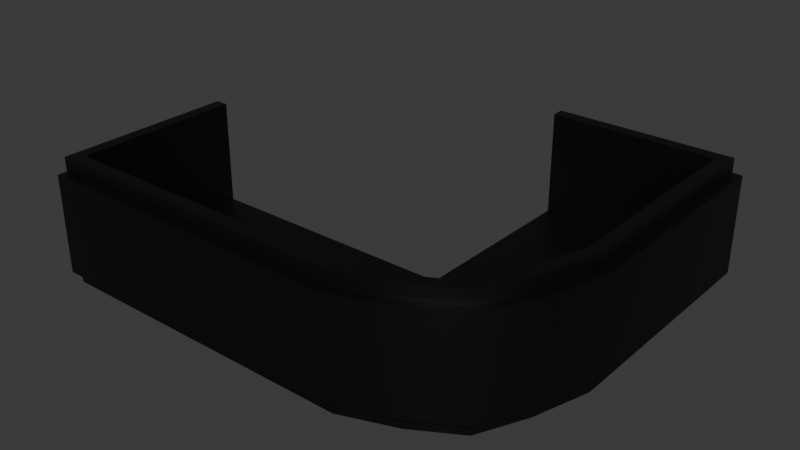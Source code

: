 # Source: building_part_round.blend  (saved by Blender 4.5.88; exported with 4.5.12 LTS)
import bpy
from mathutils import Matrix  # noqa: F401  (used for matrix-valued properties, if any)

bpy.ops.wm.read_factory_settings(use_empty=True)
scene = bpy.context.scene
scene.name = 'Scene'

# ---- collections
col_collection = bpy.data.collections.new('Collection'); scene.collection.children.link(col_collection)

# ---- images (referenced by path relative to the original .blend; pixels are not part of the script)
import os
ASSET_DIR = os.environ.get("B2B_ASSET_DIR", "")  # directory of the original .blend (textures are referenced by path, not embedded)
HERE = os.path.dirname(os.path.abspath(__file__))  # packed textures are extracted next to this script under _unpacked/

def load_image(name, relpath, width, height, colorspace="sRGB"):
    """Load a texture the original file referenced (path relative to the .blend, or extracted next to this script)."""
    p = next((c for c in (os.path.join(HERE, relpath), os.path.join(ASSET_DIR, relpath)) if relpath and os.path.exists(c)), "")
    if p:
        img = bpy.data.images.load(p, check_existing=True)
        img.name = name
    else:  # same state as the original file: an image datablock whose file is absent (Cycles renders it pink)
        img = bpy.data.images.new(name, width, height)
        img.source = "FILE"
        img.filepath = "//" + (relpath or name)
    img.colorspace_settings.name = colorspace
    return img
img_building_part_round__color = load_image('building_part_round#_color', '_unpacked/building_part_round__color.2a8f673b.png', 1024, 1024, 'sRGB')

# ---- materials (node trees are filled in below, after node groups)
mat_buildingpartround = bpy.data.materials.new('BuildingPartRound')

# ---- material node trees
mat_buildingpartround.use_nodes = True; mat_buildingpartround.node_tree.nodes.clear()
_N = mat_buildingpartround.node_tree.nodes; _L = mat_buildingpartround.node_tree.links
n0 = _N.new('ShaderNodeBsdfPrincipled'); n0.name = 'Principled BSDF'; n0.location = (-200, 100)
n1 = _N.new('ShaderNodeOutputMaterial'); n1.name = 'Material Output'; n1.location = (200, 100)
n2 = _N.new('ShaderNodeTexImage'); n2.name = 'Image Texture'; n2.location = (-580, 80)
n2.image = img_building_part_round__color
_L.new(n0.outputs[0], n1.inputs[0])
_L.new(n2.outputs[0], n0.inputs[0])
n1.is_active_output = True

# ---- world
world_world = bpy.data.worlds.new('World'); scene.world = world_world
world_world.use_nodes = True; world_world.node_tree.nodes.clear()
_N = world_world.node_tree.nodes; _L = world_world.node_tree.links
n0 = _N.new('ShaderNodeOutputWorld'); n0.name = 'World Output'; n0.location = (200, 100)
n1 = _N.new('ShaderNodeBackground'); n1.name = 'Background'; n1.location = (-200, 100)
n1.inputs[0].default_value = (0.05088, 0.05088, 0.05088, 1.0)
_L.new(n1.outputs[0], n0.inputs[0])
n0.is_active_output = True
world_world.color = (0.05088, 0.05088, 0.05088)
world_world.sun_shadow_jitter_overblur = 0.0

# ---- meshes
me_cube_167 = bpy.data.meshes.new('Cube.167')
me_cube_167.from_pydata([(0.3978, 1.646, -0.5798), (0.3978, 1.646, 0.5798), (1.92, 1.646, -0.5798), (1.92, 1.646, 0.5798), (0.3978, 1.761, 0.5798), (2.035, 1.761, 0.5798), (2.035, -0.2952, 0.5798), (1.92, -0.2952, -0.5798), (1.92, -0.2952, 0.5798), (2.035, 1.761, -0.5798), (0.3978, 1.761, -0.5798), (2.035, -0.2952, -0.5798), (0.3978, 1.761, 0.4508), (2.035, 1.761, 0.4508), (2.035, -0.2952, 0.4508), (0.3978, 1.761, -0.4468), (2.035, 1.761, -0.4468), (2.035, -0.2952, -0.4468), (2.123, -0.2952, -0.4468), (2.123, -0.2952, 0.4508), (2.123, 1.761, 0.4508), (2.123, 1.761, -0.4468), (-2.008, -0.03601, -0.5798), (-2.008, -0.03601, 0.5798), (-2.008, -1.558, -0.5798), (-2.008, -1.558, 0.5798), (-2.123, -0.03601, 0.5798), (-2.123, -1.674, 0.5798), (0.7753, -1.674, 0.5798), (0.7753, -1.558, -0.5798), (0.7753, -1.558, 0.5798), (-2.123, -1.674, -0.5798), (-2.123, -0.03601, -0.5798), (0.7753, -1.674, -0.5798), (-2.123, -0.03601, 0.4508), (-2.123, -1.674, 0.4508), (0.7753, -1.674, 0.4508), (-2.123, -0.03601, -0.4468), (-2.123, -1.674, -0.4468), (0.7753, -1.674, -0.4468), (0.7753, -1.761, -0.4468), (0.7753, -1.761, 0.4508), (-2.123, -1.761, 0.4508), (-2.123, -1.761, -0.4468), (1.881, -0.8115, 0.4508), (1.674, -1.253, 0.4508), (1.266, -1.494, 0.4508), (1.958, -0.8448, 0.4508), (1.732, -1.311, 0.4508), (1.299, -1.57, 0.4508), (1.958, -0.8448, -0.4468), (1.732, -1.311, -0.4468), (1.299, -1.57, -0.4468), (1.881, -0.8115, -0.4468), (1.674, -1.253, -0.4468), (1.266, -1.494, -0.4468), (1.881, -0.8115, -0.5798), (1.674, -1.253, -0.5798), (1.266, -1.494, -0.5798), (1.78, -0.7674, -0.5798), (1.596, -1.175, -0.5798), (1.222, -1.392, -0.5798), (1.78, -0.7674, 0.5798), (1.596, -1.175, 0.5798), (1.222, -1.392, 0.5798), (1.881, -0.8115, 0.5798), (1.674, -1.253, 0.5798), (1.266, -1.494, 0.5798), (0.3978, 1.646, -0.442), (1.92, 1.646, -0.442), (1.92, -0.2952, -0.442), (-2.008, -1.558, -0.442), (0.7753, -1.558, -0.442), (1.78, -0.7674, -0.442), (1.596, -1.175, -0.442), (1.222, -1.392, -0.442), (0.3978, -0.03601, -0.442), (-2.008, -0.03601, -0.442), (-2.008, -0.03601, -0.3679), (0.3978, 1.646, -0.3679), (1.92, 1.646, -0.3679), (-2.008, -1.558, -0.3679), (1.78, -0.7674, -0.3679), (1.222, -1.392, -0.3679), (1.92, -0.2952, -0.3679), (0.7753, -1.558, -0.3679), (1.596, -1.175, -0.3679), (0.3978, -0.03601, -0.3679)], [], [(17, 11, 9, 16), (12, 4, 5, 13), (1, 3, 5, 4), (3, 8, 6, 5), (2, 0, 10, 9), (7, 2, 9, 11), (15, 12, 13, 16), (6, 14, 13, 5), (10, 15, 16, 9), (13, 14, 19, 20), (19, 18, 21, 20), (16, 13, 20, 21), (17, 16, 21, 18), (39, 38, 31, 33), (34, 35, 27, 26), (23, 26, 27, 25), (25, 27, 28, 30), (24, 31, 32, 22), (29, 33, 31, 24), (37, 38, 35, 34), (28, 27, 35, 36), (32, 31, 38, 37), (35, 42, 41, 36), (41, 42, 43, 40), (38, 43, 42, 35), (39, 40, 43, 38), (14, 44, 47, 19), (44, 45, 48, 47), (45, 46, 49, 48), (46, 36, 41, 49), (19, 47, 50, 18), (47, 48, 51, 50), (48, 49, 52, 51), (49, 41, 40, 52), (18, 50, 53, 17), (50, 51, 54, 53), (51, 52, 55, 54), (52, 40, 39, 55), (17, 53, 56, 11), (53, 54, 57, 56), (54, 55, 58, 57), (55, 39, 33, 58), (11, 56, 59, 7), (56, 57, 60, 59), (57, 58, 61, 60), (58, 33, 29, 61), (84, 82, 62, 8), (82, 86, 63, 62), (86, 83, 64, 63), (83, 85, 30, 64), (8, 62, 65, 6), (62, 63, 66, 65), (63, 64, 67, 66), (64, 30, 28, 67), (6, 65, 44, 14), (65, 66, 45, 44), (66, 67, 46, 45), (67, 28, 36, 46), (76, 72, 71, 77), (72, 76, 70, 73, 74, 75), (68, 69, 70, 76), (0, 2, 69, 68), (2, 7, 70, 69), (7, 59, 73, 70), (59, 60, 74, 73), (60, 61, 75, 74), (61, 29, 72, 75), (29, 24, 71, 72), (24, 22, 77, 71), (8, 3, 80, 84), (1, 79, 80, 3), (30, 85, 81, 25), (23, 25, 81, 78), (87, 78, 81, 85), (85, 83, 86, 82, 84, 87), (79, 87, 84, 80)])
me_cube_167.polygons.foreach_set('use_smooth', [True] * 76)
_k = set([(0, 2), (0, 10), (0, 68), (1, 3), (1, 4), (1, 79), (2, 7), (2, 69), (3, 8), (3, 80), (4, 5), (4, 12), (5, 6), (5, 13), (6, 65), (7, 59), (8, 62), (9, 10), (9, 11), (9, 16), (10, 15), (11, 56), (12, 15), (13, 14), (13, 20), (14, 44), (16, 17), (16, 21), (17, 53), (18, 21), (18, 50), (19, 20), (19, 47), (20, 21), (22, 24), (22, 32), (22, 77), (23, 25), (23, 26), (23, 78), (24, 29), (24, 71), (25, 30), (25, 81), (26, 27), (26, 34), (27, 28), (27, 35), (28, 67), (29, 61), (30, 64), (31, 32), (31, 33), (31, 38), (32, 37), (33, 58), (34, 37), (35, 36), (35, 42), (36, 46), (38, 39), (38, 43), (39, 55), (40, 43), (40, 52), (41, 42), (41, 49), (42, 43), (44, 45), (45, 46), (47, 48), (48, 49), (50, 51), (51, 52), (53, 54), (54, 55), (56, 57), (57, 58), (59, 60), (60, 61), (62, 63), (63, 64), (65, 66), (66, 67), (68, 69), (68, 76), (69, 70), (70, 73), (71, 72), (71, 77), (72, 75), (73, 74), (74, 75), (76, 77), (78, 81), (78, 87), (79, 80), (79, 87), (80, 84), (81, 85), (82, 84), (82, 86), (83, 85), (83, 86)])
me_cube_167.attributes.new('sharp_edge', 'BOOLEAN', 'EDGE').data.foreach_set('value', [ (min(e.vertices), max(e.vertices)) in _k for e in me_cube_167.edges])
_uv = me_cube_167.uv_layers.new(name='UVMap')
_uv.uv.foreach_set('vector', [0.9243, 0.4448, 0.9362, 0.4448, 0.9362, 0.625, 0.9243, 0.625, 0.2978, 0.74, 0.3093, 0.74, 0.3093, 0.8842, 0.2978, 0.8842, 0.6141, 0.1498, 0.6141, 0.0138, 0.6244, 0.003458, 0.6244, 0.1498, 0.6141, 0.0138, 0.4406, 0.0138, 0.4406, 0.003458, 0.6244, 0.003458, 0.3002, 0.3648, 0.3002, 0.2288, 0.3105, 0.2288, 0.3105, 0.3751, 0.1267, 0.3648, 0.3002, 0.3648, 0.3105, 0.3751, 0.1267, 0.3751, 0.2175, 0.74, 0.2978, 0.74, 0.2978, 0.8842, 0.2175, 0.8842, 0.9358, 0.812, 0.9243, 0.812, 0.9243, 0.6319, 0.9358, 0.6319, 0.2056, 0.74, 0.2175, 0.74, 0.2175, 0.8842, 0.2056, 0.8842, 0.6313, 0.4905, 0.773, 0.3735, 0.778, 0.3795, 0.6363, 0.4965, 0.8327, 0.7805, 0.9129, 0.7805, 0.9129, 0.9607, 0.8327, 0.9607, 0.2175, 0.8842, 0.2978, 0.8842, 0.2978, 0.8918, 0.2175, 0.8918, 0.684, 0.8735, 0.8257, 0.9905, 0.8208, 0.9965, 0.6791, 0.8795, 0.59, 0.6336, 0.59, 0.3821, 0.6019, 0.3821, 0.6019, 0.6336, 0.1872, 0.8927, 0.1872, 0.7477, 0.1987, 0.7477, 0.1987, 0.8927, 0.4638, 0.3648, 0.4638, 0.3751, 0.3174, 0.3751, 0.3277, 0.3648, 0.3277, 0.3648, 0.3174, 0.3751, 0.3174, 0.1161, 0.3277, 0.1161, 0.0138, 0.01377, 0.003458, 0.003458, 0.1498, 0.003458, 0.1498, 0.01377, 0.0138, 0.2625, 0.003458, 0.2625, 0.003458, 0.003458, 0.0138, 0.01377, 0.107, 0.8927, 0.107, 0.7477, 0.1872, 0.7477, 0.1872, 0.8927, 0.6088, 0.6336, 0.6088, 0.3821, 0.6203, 0.3821, 0.6203, 0.6336, 0.09508, 0.8927, 0.09508, 0.7477, 0.107, 0.7477, 0.107, 0.8927, 0.6313, 0.008433, 0.6373, 0.003458, 0.8023, 0.2032, 0.7963, 0.2082, 0.8327, 0.255, 0.8327, 0.003458, 0.9129, 0.003458, 0.9129, 0.255, 0.107, 0.7477, 0.107, 0.74, 0.1872, 0.74, 0.1872, 0.7477, 0.6608, 0.7082, 0.6548, 0.7032, 0.8197, 0.5035, 0.8257, 0.5084, 0.773, 0.3735, 0.7998, 0.3335, 0.8065, 0.3368, 0.778, 0.3795, 0.7998, 0.3335, 0.8184, 0.294, 0.8257, 0.2947, 0.8065, 0.3368, 0.8184, 0.294, 0.8118, 0.2522, 0.8189, 0.2502, 0.8257, 0.2947, 0.8118, 0.2522, 0.7963, 0.2082, 0.8023, 0.2032, 0.8189, 0.2502, 0.8327, 0.7805, 0.8327, 0.7295, 0.9129, 0.7295, 0.9129, 0.7805, 0.8327, 0.7295, 0.8327, 0.6846, 0.9129, 0.6846, 0.9129, 0.7295, 0.8327, 0.3476, 0.8327, 0.3045, 0.9129, 0.3045, 0.9129, 0.3476, 0.8327, 0.3045, 0.8327, 0.255, 0.9129, 0.255, 0.9129, 0.3045, 0.6791, 0.8795, 0.6506, 0.8368, 0.6572, 0.8335, 0.684, 0.8735, 0.6506, 0.8368, 0.6313, 0.7947, 0.6387, 0.794, 0.6572, 0.8335, 0.6313, 0.7947, 0.6381, 0.7502, 0.6453, 0.7522, 0.6387, 0.794, 0.6381, 0.7502, 0.6548, 0.7032, 0.6608, 0.7082, 0.6453, 0.7522, 0.9243, 0.4448, 0.9243, 0.3969, 0.9362, 0.3969, 0.9362, 0.4448, 0.9243, 0.3969, 0.9243, 0.3546, 0.9362, 0.3546, 0.9362, 0.3969, 0.59, 0.7205, 0.59, 0.68, 0.6019, 0.68, 0.6019, 0.7205, 0.59, 0.68, 0.59, 0.6336, 0.6019, 0.6336, 0.6019, 0.68, 0.1267, 0.3751, 0.08052, 0.3614, 0.08446, 0.3523, 0.1267, 0.3648, 0.08052, 0.3614, 0.0411, 0.3428, 0.04802, 0.3359, 0.08446, 0.3523, 0.0411, 0.3428, 0.01956, 0.3063, 0.02859, 0.3024, 0.04802, 0.3359, 0.01956, 0.3063, 0.003458, 0.2625, 0.0138, 0.2625, 0.02859, 0.3024, 0.08817, 0.9118, 0.08817, 0.9553, 0.003458, 0.9553, 0.003458, 0.9118, 0.08817, 0.9553, 0.08817, 0.9937, 0.003458, 0.9937, 0.003458, 0.9553, 0.9174, 0.3546, 0.9174, 0.3909, 0.8327, 0.3909, 0.8327, 0.3546, 0.9174, 0.3909, 0.9174, 0.4328, 0.8327, 0.4328, 0.8327, 0.3909, 0.4406, 0.0138, 0.3984, 0.02628, 0.3944, 0.01725, 0.4406, 0.003458, 0.3984, 0.02628, 0.3619, 0.04274, 0.355, 0.03581, 0.3944, 0.01725, 0.3619, 0.04274, 0.3425, 0.0762, 0.3335, 0.07226, 0.355, 0.03581, 0.3425, 0.0762, 0.3277, 0.1161, 0.3174, 0.1161, 0.3335, 0.07226, 0.9358, 0.812, 0.9358, 0.86, 0.9243, 0.86, 0.9243, 0.812, 0.9358, 0.86, 0.9358, 0.9023, 0.9243, 0.9023, 0.9243, 0.86, 0.6088, 0.7205, 0.6088, 0.68, 0.6203, 0.68, 0.6203, 0.7205, 0.6088, 0.68, 0.6088, 0.6336, 0.6203, 0.6336, 0.6203, 0.68, 0.4328, 0.5971, 0.2967, 0.6308, 0.2967, 0.3821, 0.4328, 0.3821, 0.2967, 0.6308, 0.4328, 0.5971, 0.4096, 0.7331, 0.3674, 0.7206, 0.331, 0.7042, 0.3115, 0.6707, 0.5831, 0.5971, 0.5831, 0.7331, 0.4096, 0.7331, 0.4328, 0.5971, 0.6215, 0.7275, 0.6215, 0.8595, 0.6092, 0.8595, 0.6092, 0.7275, 0.939, 0.2571, 0.939, 0.08541, 0.9514, 0.08541, 0.9514, 0.2571, 0.939, 0.08541, 0.939, 0.04186, 0.9514, 0.04186, 0.9514, 0.08541, 0.939, 0.04186, 0.939, 0.003458, 0.9514, 0.003458, 0.9514, 0.04186, 0.9198, 0.3266, 0.9198, 0.2903, 0.9321, 0.2903, 0.9321, 0.3266, 0.9198, 0.2903, 0.9198, 0.2484, 0.9321, 0.2484, 0.9321, 0.2903, 0.9198, 0.2484, 0.9198, 0.003458, 0.9321, 0.003458, 0.9321, 0.2484, 0.6023, 0.7275, 0.6023, 0.8608, 0.59, 0.8608, 0.59, 0.7275, 0.003458, 0.9118, 0.003458, 0.74, 0.08817, 0.74, 0.08817, 0.9118, 0.4078, 0.74, 0.4925, 0.74, 0.4925, 0.8721, 0.4078, 0.8721, 0.8327, 0.4328, 0.9174, 0.4328, 0.9174, 0.6777, 0.8327, 0.6777, 0.3162, 0.8733, 0.3162, 0.74, 0.4009, 0.74, 0.4009, 0.8733, 0.1395, 0.5181, 0.1395, 0.7331, 0.003458, 0.7331, 0.003458, 0.4844, 0.003458, 0.4844, 0.01825, 0.4445, 0.03768, 0.411, 0.07412, 0.3945, 0.1163, 0.3821, 0.1395, 0.5181, 0.2898, 0.5181, 0.1395, 0.5181, 0.1163, 0.3821, 0.2898, 0.3821])
me_cube_167.materials.append(mat_buildingpartround)
me_cube_167.update()

# ---- objects
ob_buildingpartround = bpy.data.objects.new('BuildingPartRound', me_cube_167)

# ---- transforms, parenting, visibility, modifiers, constraints
ob_buildingpartround.location = (0.0, 0.0, 0.0)

# ---- collection membership
col_collection.objects.link(ob_buildingpartround)

# ---- scene / render settings (as saved in the file)
scene.frame_start = 1; scene.frame_end = 250; scene.frame_set(1)
scene.render.engine = 'BLENDER_EEVEE_NEXT'
bpy.context.view_layer.update()

# ---- added for rendering (the .blend has no active camera and no usable light): camera, sun
cam_auto = bpy.data.cameras.new('AutoCamera')
cam_auto.lens = 50.0
cam_auto.sensor_width = 36.0
cam_auto.clip_end = 1000.0
ob_auto_camera = bpy.data.objects.new('AutoCamera', cam_auto)
scene.collection.objects.link(ob_auto_camera)
ob_auto_camera.location = (5.21555, -6.25866, 4.17244)
ob_auto_camera.rotation_euler = (1.09748, -7.21219e-08, 0.694738)
scene.camera = ob_auto_camera
light_auto_sun = bpy.data.lights.new('AutoSun', 'SUN')
light_auto_sun.energy = 3.0
light_auto_sun.angle = 0.0523599
ob_auto_sun = bpy.data.objects.new('AutoSun', light_auto_sun)
scene.collection.objects.link(ob_auto_sun)
ob_auto_sun.rotation_euler = (0.872665, 0.174533, 0.523599)
bpy.context.view_layer.update()
